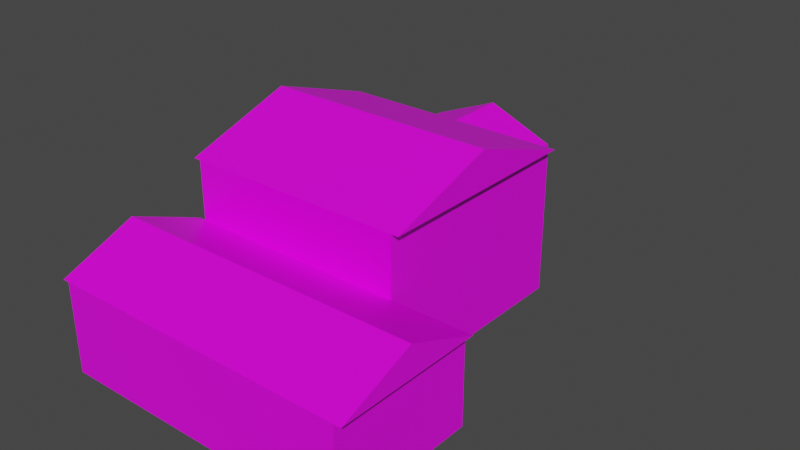 # Source: intact.blend  (saved by Blender 2.90.8; exported with 4.5.12 LTS)
import bpy
from mathutils import Matrix  # noqa: F401  (used for matrix-valued properties, if any)

bpy.ops.wm.read_factory_settings(use_empty=True)
scene = bpy.context.scene
scene.name = 'Scene'

# ---- collections
col_collection = bpy.data.collections.new('Collection'); scene.collection.children.link(col_collection)

# ---- images (referenced by path relative to the original .blend; pixels are not part of the script)
import os
ASSET_DIR = os.environ.get("B2B_ASSET_DIR", "")  # directory of the original .blend (textures are referenced by path, not embedded)
HERE = os.path.dirname(os.path.abspath(__file__))  # packed textures are extracted next to this script under _unpacked/

def load_image(name, relpath, width, height, colorspace="sRGB"):
    """Load a texture the original file referenced (path relative to the .blend, or extracted next to this script)."""
    p = next((c for c in (os.path.join(HERE, relpath), os.path.join(ASSET_DIR, relpath)) if relpath and os.path.exists(c)), "")
    if p:
        img = bpy.data.images.load(p, check_existing=True)
        img.name = name
    else:  # same state as the original file: an image datablock whose file is absent (Cycles renders it pink)
        img = bpy.data.images.new(name, width, height)
        img.source = "FILE"
        img.filepath = "//" + (relpath or name)
    img.colorspace_settings.name = colorspace
    return img
img_house_1_uv_png = load_image('house_1_uv.png', 'house_1_uv.png', 1024, 1024, 'sRGB')

# ---- materials (node trees are filled in below, after node groups)
mat_material = bpy.data.materials.new('Material')
mat_material.alpha_threshold = 0.0
mat_material.use_transparent_shadow = False
mat_material.line_color = (0.0, 0.0, 0.0, 1.0)

# ---- material node trees
mat_material.use_nodes = True; mat_material.node_tree.nodes.clear()
_N = mat_material.node_tree.nodes; _L = mat_material.node_tree.links
n0 = _N.new('ShaderNodeOutputMaterial'); n0.name = 'Material Output'; n0.location = (300, 300)
n1 = _N.new('ShaderNodeBsdfPrincipled'); n1.name = 'Principled BSDF'; n1.location = (10, 300)
n1.distribution = 'GGX'
n1.subsurface_method = 'BURLEY'
n1.inputs[2].default_value = 0.4
n1.inputs[3].default_value = 1.45
n1.inputs[27].default_value = (0.0, 0.0, 0.0, 1.0)
n1.inputs[28].default_value = 1.0
n2 = _N.new('ShaderNodeTexImage'); n2.name = 'Image Texture'; n2.location = (-280, 280)
n2.image = img_house_1_uv_png
_L.new(n1.outputs[0], n0.inputs[0])
_L.new(n2.outputs[0], n1.inputs[0])
n0.is_active_output = True

# ---- world
world_world = bpy.data.worlds.new('World'); scene.world = world_world
world_world.use_nodes = True; world_world.node_tree.nodes.clear()
_N = world_world.node_tree.nodes; _L = world_world.node_tree.links
n0 = _N.new('ShaderNodeOutputWorld'); n0.name = 'World Output'; n0.location = (300, 300)
n1 = _N.new('ShaderNodeBackground'); n1.name = 'Background'; n1.location = (10, 300)
n1.inputs[0].default_value = (0.05088, 0.05088, 0.05088, 1.0)
_L.new(n1.outputs[0], n0.inputs[0])
n0.is_active_output = True
world_world.color = (0.05088, 0.05088, 0.05088)
world_world.use_sun_shadow = False
world_world.sun_shadow_jitter_overblur = 0.0

# ---- meshes
me_cube = bpy.data.meshes.new('Cube')
me_cube.from_pydata([(3.0, 1.8, -7.868e-08), (3.0, 0.0, 0.0), (3.0, 1.8, 3.0), (3.0, 1.311e-07, 3.0), (-3.0, 1.8, -7.868e-08), (-3.0, 0.0, 0.0), (-3.0, 1.8, 3.0), (-3.0, 1.311e-07, 3.0), (1.5, 0.0, 0.0), (1.5, 1.8, -7.868e-08), (-3.0, -1.967e-07, -4.5), (1.5, -1.967e-07, -4.5), (-3.0, 3.0, -1.311e-07), (1.5, 3.0, -1.311e-07), (-3.0, 3.0, -4.5), (1.5, 3.0, -4.5), (3.0, 2.406, 1.5), (-3.0, 2.406, 1.5), (-3.135, 1.8, -7.868e-08), (-3.135, 1.8, 3.0), (-3.135, 2.406, 1.5), (3.15, 1.8, -7.868e-08), (3.15, 1.8, 3.0), (3.15, 2.406, 1.5), (1.5, 3.75, -2.25), (-3.0, 3.75, -2.25), (1.65, 3.0, -1.311e-07), (1.65, 3.0, -4.5), (1.65, 3.75, -2.25), (-3.15, 3.0, -1.311e-07), (-3.15, 3.0, -4.5), (-3.15, 3.75, -2.25), (-3.0, 1.8, -4.5), (1.5, 1.8, -4.5), (-0.075, 0.0, 0.0), (-0.075, 1.8, -7.868e-08), (-0.075, -1.967e-07, -4.5), (-0.075, 3.0, -1.311e-07), (-0.075, 3.0, -4.5), (-0.075, 3.75, -2.25), (-0.075, 1.8, -4.5), (-3.0, -3.082e-07, -7.05), (-3.0, 1.8, -7.05), (-0.075, -3.082e-07, -7.05), (-0.075, 1.8, -7.05), (-1.537, 0.0, 0.0), (-1.537, -1.967e-07, -4.5), (-1.537, 3.75, -2.25), (-1.537, 1.8, -7.868e-08), (-1.537, 3.0, -1.311e-07), (-1.537, 3.0, -4.5), (-1.537, 2.4, -4.5), (-1.537, -3.082e-07, -7.05), (-1.537, 2.4, -7.05)], [], [(17, 16, 0, 9, 35, 48, 4), (7, 6, 4, 5), (8, 9, 0, 1), (45, 5, 10, 46), (35, 9, 13, 37), (51, 32, 14, 50), (39, 24, 15, 38), (9, 8, 11, 33, 15, 13), (3, 2, 6, 7), (16, 17, 6, 2), (7, 5, 45, 34, 8, 1, 3), (1, 0, 2, 3), (4, 12, 14, 32, 10, 5), (18, 19, 20), (2, 0, 21, 22), (4, 6, 19, 18), (6, 17, 20, 19), (17, 4, 18, 20), (22, 21, 23), (0, 16, 23, 21), (16, 2, 22, 23), (37, 13, 24, 39), (26, 27, 28), (14, 12, 29, 30), (13, 15, 27, 26), (24, 13, 26, 28), (15, 24, 28, 27), (30, 29, 31), (25, 14, 30, 31), (12, 25, 31, 29), (40, 36, 43, 44), (11, 36, 40, 33), (49, 37, 39, 47), (47, 39, 38, 50), (33, 40, 38, 15), (48, 35, 37, 49), (8, 34, 36, 11), (52, 41, 42, 53), (10, 32, 42, 41), (51, 40, 44, 53), (46, 10, 41, 52), (36, 46, 52, 43), (32, 51, 53, 42), (43, 52, 53, 44), (4, 48, 49, 12), (25, 47, 50, 14), (12, 49, 47, 25), (40, 51, 50, 38), (34, 45, 46, 36)])
_uv = me_cube.uv_layers.new(name='UVMap')
_uv.uv.foreach_set('vector', [0.3469, 0.4547, 0.3469, 0.1414, 0.4314, 0.1414, 0.4314, 0.2197, 0.4314, 0.3019, 0.4314, 0.3783, 0.4314, 0.4547, 0.1685, 0.4547, 0.1685, 0.5486, 0.01188, 0.5486, 0.01188, 0.4547, 0.5254, 0.2197, 0.4314, 0.2197, 0.4314, 0.1414, 0.5254, 0.1414, 0.9579, 0.3624, 0.9579, 0.4387, 0.723, 0.4387, 0.723, 0.3624, 0.6857, 0.6419, 0.6857, 0.7242, 0.623, 0.7242, 0.623, 0.6419, 0.3441, 0.5656, 0.3127, 0.4892, 0.3754, 0.4892, 0.3754, 0.5656, 0.4992, 0.6419, 0.4992, 0.7242, 0.3754, 0.7242, 0.3754, 0.6419, 0.9579, 0.1098, 0.9579, 0.2038, 0.723, 0.2038, 0.723, 0.1098, 0.723, 0.04715, 0.9579, 0.04715, 0.1685, 0.1414, 0.2625, 0.1414, 0.2625, 0.4547, 0.1685, 0.4547, 0.3469, 0.1414, 0.3469, 0.4547, 0.2625, 0.4547, 0.2625, 0.1414, 0.1685, 0.4547, 0.01188, 0.4547, 0.01188, 0.3783, 0.01188, 0.3019, 0.01188, 0.2197, 0.01188, 0.1414, 0.1685, 0.1414, 0.01188, 0.1414, 0.01188, 0.04743, 0.1685, 0.04743, 0.1685, 0.1414, 0.9579, 0.5327, 0.9579, 0.5953, 0.723, 0.5953, 0.723, 0.5327, 0.723, 0.4387, 0.9579, 0.4387, 0.01188, 0.5557, 0.1685, 0.5557, 0.09019, 0.5873, 0.1685, 0.04743, 0.01188, 0.04743, 0.01188, 0.0396, 0.1685, 0.0396, 0.01188, 0.5486, 0.1685, 0.5486, 0.1685, 0.5557, 0.01188, 0.5557, 0.2625, 0.4547, 0.3469, 0.4547, 0.3469, 0.4617, 0.2625, 0.4617, 0.3469, 0.4547, 0.4314, 0.4547, 0.4314, 0.4617, 0.3469, 0.4617, 0.1685, 0.0396, 0.01188, 0.0396, 0.09019, 0.007973, 0.4314, 0.1414, 0.3469, 0.1414, 0.3469, 0.1336, 0.4314, 0.1336, 0.3469, 0.1414, 0.2625, 0.1414, 0.2625, 0.1336, 0.3469, 0.1336, 0.623, 0.6419, 0.623, 0.7242, 0.4992, 0.7242, 0.4992, 0.6419, 0.9579, 0.03932, 0.723, 0.03932, 0.8404, 0.0001601, 0.723, 0.5953, 0.9579, 0.5953, 0.9579, 0.6032, 0.723, 0.6032, 0.9579, 0.04715, 0.723, 0.04715, 0.723, 0.03932, 0.9579, 0.03932, 0.4992, 0.7242, 0.623, 0.7242, 0.623, 0.732, 0.4992, 0.732, 0.3754, 0.7242, 0.4992, 0.7242, 0.4992, 0.732, 0.3754, 0.732, 0.723, 0.6032, 0.9579, 0.6032, 0.8404, 0.6423, 0.4992, 0.4892, 0.3754, 0.4892, 0.3754, 0.4814, 0.4992, 0.4814, 0.623, 0.4892, 0.4992, 0.4892, 0.4992, 0.4814, 0.623, 0.4814, 0.4914, 0.7679, 0.5854, 0.7679, 0.5854, 0.901, 0.4914, 0.901, 0.2188, 0.7242, 0.2188, 0.6419, 0.3127, 0.6419, 0.3127, 0.7242, 0.623, 0.5656, 0.623, 0.6419, 0.4992, 0.6419, 0.4992, 0.5656, 0.4992, 0.5656, 0.4992, 0.6419, 0.3754, 0.6419, 0.3754, 0.5656, 0.3127, 0.7242, 0.3127, 0.6419, 0.3754, 0.6419, 0.3754, 0.7242, 0.6857, 0.5656, 0.6857, 0.6419, 0.623, 0.6419, 0.623, 0.5656, 0.9579, 0.2038, 0.9579, 0.286, 0.723, 0.286, 0.723, 0.2038, 0.2324, 0.9774, 0.2324, 0.901, 0.3263, 0.901, 0.3577, 0.9774, 0.2324, 0.7679, 0.3263, 0.7679, 0.3263, 0.901, 0.2324, 0.901, 0.4089, 0.7679, 0.4914, 0.7679, 0.4914, 0.901, 0.4089, 0.901, 0.156, 0.7679, 0.2324, 0.7679, 0.2324, 0.901, 0.156, 0.901, 0.5854, 0.7679, 0.6617, 0.7679, 0.6617, 0.901, 0.5854, 0.901, 0.3263, 0.7679, 0.4089, 0.7679, 0.4089, 0.901, 0.3263, 0.901, 0.5854, 0.901, 0.5854, 0.9774, 0.4601, 0.9774, 0.4914, 0.901, 0.6857, 0.4892, 0.6857, 0.5656, 0.623, 0.5656, 0.623, 0.4892, 0.4992, 0.4892, 0.4992, 0.5656, 0.3754, 0.5656, 0.3754, 0.4892, 0.623, 0.4892, 0.623, 0.5656, 0.4992, 0.5656, 0.4992, 0.4892, 0.3127, 0.6419, 0.3441, 0.5656, 0.3754, 0.5656, 0.3754, 0.6419, 0.9579, 0.286, 0.9579, 0.3624, 0.723, 0.3624, 0.723, 0.286])
me_cube.materials.append(mat_material)
me_cube.use_remesh_preserve_volume = False
me_cube.use_remesh_preserve_attributes = False
me_cube.use_mirror_vertex_groups = False
me_cube.update()

# ---- objects
ob_cube = bpy.data.objects.new('Cube', me_cube)

# ---- transforms, parenting, visibility, modifiers, constraints
ob_cube.location = (0.0, 0.0, 0.0)
ob_cube.rotation_euler = (1.571, 0.0, 0.0)
ob_cube.lock_rotations_4d = False
ob_cube.empty_display_type = 'ARROWS'
ob_cube.lineart.crease_threshold = 0.0

# ---- collection membership
col_collection.objects.link(ob_cube)

# ---- scene / render settings (as saved in the file)
scene.frame_start = 1; scene.frame_end = 250; scene.frame_set(1)
scene.render.engine = 'BLENDER_EEVEE_NEXT'
scene.cycles.use_denoising = False
scene.cycles.samples = 128
scene.cycles.sampling_pattern = 'TABULATED_SOBOL'
scene.cycles.use_adaptive_sampling = False
scene.cycles.use_light_tree = False
scene.view_settings.view_transform = 'Filmic'
bpy.context.view_layer.update()

# ---- added for rendering (the .blend has no active camera and no usable light): camera, sun
cam_auto = bpy.data.cameras.new('AutoCamera')
cam_auto.lens = 50.0
cam_auto.sensor_width = 36.0
cam_auto.clip_end = 1000.0
ob_auto_camera = bpy.data.objects.new('AutoCamera', cam_auto)
scene.collection.objects.link(ob_auto_camera)
ob_auto_camera.location = (11.5098, -11.7868, 11.0829)
ob_auto_camera.rotation_euler = (1.09748, -7.21219e-08, 0.694738)
scene.camera = ob_auto_camera
light_auto_sun = bpy.data.lights.new('AutoSun', 'SUN')
light_auto_sun.energy = 3.0
light_auto_sun.angle = 0.0523599
ob_auto_sun = bpy.data.objects.new('AutoSun', light_auto_sun)
scene.collection.objects.link(ob_auto_sun)
ob_auto_sun.rotation_euler = (0.872665, 0.174533, 0.523599)
bpy.context.view_layer.update()

